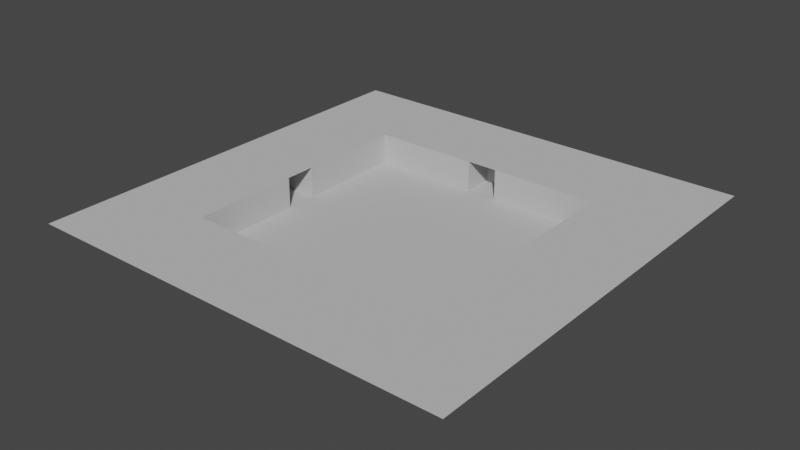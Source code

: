 # Source: Map1.blend  (saved by Blender 2.93.20; exported with 4.5.12 LTS)
import bpy
from mathutils import Matrix  # noqa: F401  (used for matrix-valued properties, if any)

bpy.ops.wm.read_factory_settings(use_empty=True)
scene = bpy.context.scene
scene.name = 'Scene'

# ---- collections
col_collection = bpy.data.collections.new('Collection'); scene.collection.children.link(col_collection)

# ---- materials (node trees are filled in below, after node groups)
mat_material = bpy.data.materials.new('Material')
mat_material.use_transparent_shadow = False
mat_material.diffuse_color = (0.5457, 0.5457, 0.5457, 1.0)
mat_material.roughness = 1.0

# ---- material node trees

# ---- world
world_world = bpy.data.worlds.new('World'); scene.world = world_world
world_world.use_nodes = True; world_world.node_tree.nodes.clear()
_N = world_world.node_tree.nodes; _L = world_world.node_tree.links
n0 = _N.new('ShaderNodeOutputWorld'); n0.name = 'World Output'; n0.location = (300, 300)
n1 = _N.new('ShaderNodeBackground'); n1.name = 'Background'; n1.location = (10, 300)
n1.inputs[0].default_value = (0.05088, 0.05088, 0.05088, 1.0)
_L.new(n1.outputs[0], n0.inputs[0])
n0.is_active_output = True
world_world.color = (0.05088, 0.05088, 0.05088)
world_world.use_sun_shadow = False
world_world.sun_shadow_jitter_overblur = 0.0

# ---- meshes
me_plane = bpy.data.meshes.new('Plane')
me_plane.from_pydata([(-40.0, -40.0, 0.0), (40.0, -40.0, 0.0), (-40.0, 40.0, 0.0), (40.0, 40.0, 0.0), (-40.0, 40.0, 10.0), (-40.0, -40.0, 10.0), (40.0, -40.0, 10.0), (40.0, 40.0, 10.0), (-5.0, -40.0, 0.0), (-5.0, 40.0, 0.0), (-40.0, -5.0, 0.0), (40.0, -5.0, 0.0), (5.0, -40.0, 0.0), (5.0, 40.0, 0.0), (5.0, 40.0, 10.0), (40.0, 5.0, 0.0), (-40.0, 5.0, 0.0), (-5.0, 40.0, 10.0), (40.0, -5.0, 10.0), (40.0, 5.0, 10.0), (-5.0, -40.0, 10.0), (5.0, -40.0, 10.0), (-40.0, -5.0, 10.0), (-40.0, 5.0, 10.0)], [], [(15, 19, 7, 3), (10, 22, 5, 0), (9, 17, 4, 2), (12, 21, 6, 1), (0, 5, 20, 8), (1, 6, 18, 11), (3, 7, 14, 13), (2, 4, 23, 16), (13, 9, 2, 16, 10, 0, 8, 12, 1, 11, 15, 3)])
_uv = me_plane.uv_layers.new(name='UVMap')
_uv.uv.foreach_set('vector', [1.0, 0.75, 1.0, 0.75, 1.0, 1.0, 1.0, 1.0, 0.0, 0.5, 0.0, 0.5, 0.0, 0.0, 0.0, 0.0, 0.5, 1.0, 0.5, 1.0, 0.0, 1.0, 0.0, 1.0, 0.75, 0.0, 0.75, 0.0, 1.0, 0.0, 1.0, 0.0, 0.0, 0.0, 0.0, 0.0, 0.5, 0.0, 0.5, 0.0, 1.0, 0.0, 1.0, 0.0, 1.0, 0.5, 1.0, 0.5, 1.0, 1.0, 1.0, 1.0, 0.75, 1.0, 0.75, 1.0, 0.0, 1.0, 0.0, 1.0, 0.0, 0.75, 0.0, 0.75, 0.75, 1.0, 0.5, 1.0, 0.0, 1.0, 0.0, 0.75, 0.0, 0.5, 0.0, 0.0, 0.5, 0.0, 0.75, 0.0, 1.0, 0.0, 1.0, 0.5, 1.0, 0.75, 1.0, 1.0])
me_plane.materials.append(mat_material)
me_plane.use_remesh_fix_poles = True
me_plane.use_remesh_preserve_attributes = False
me_plane.update()
me_plane.normals_split_custom_set([tuple(v) for v in zip(*[iter([-1.0, 0.0, 0.0, -1.0, 0.0, 0.0, -1.0, 0.0, 0.0, -1.0, 0.0, 0.0, 1.0, 0.0, 0.0, 1.0, 0.0, 0.0, 1.0, 0.0, 0.0, 1.0, 0.0, 0.0, 0.0, -1.0, 0.0, 0.0, -1.0, 0.0, 0.0, -1.0, 0.0, 0.0, -1.0, 0.0, 0.0, 1.0, 0.0, 0.0, 1.0, 0.0, 0.0, 1.0, 0.0, 0.0, 1.0, 0.0, 0.0, 1.0, 0.0, 0.0, 1.0, 0.0, 0.0, 1.0, 0.0, 0.0, 1.0, 0.0, -1.0, 0.0, 0.0, -1.0, 0.0, 0.0, -1.0, 0.0, 0.0, -1.0, 0.0, 0.0, 0.0, -1.0, 0.0, 0.0, -1.0, 0.0, 0.0, -1.0, 0.0, 0.0, -1.0, 0.0, 1.0, 0.0, 0.0, 1.0, 0.0, 0.0, 1.0, 0.0, 0.0, 1.0, 0.0, 0.0, 0.0, 0.0, 1.0, 0.0, 0.0, 1.0, 0.0, 0.0, 1.0, 0.0, 0.0, 1.0, 0.0, 0.0, 1.0, 0.0, 0.0, 1.0, 0.0, 0.0, 1.0, 0.0, 0.0, 1.0, 0.0, 0.0, 1.0, 0.0, 0.0, 1.0, 0.0, 0.0, 1.0, 0.0, 0.0, 1.0])] * 3)])
me_plane_001 = bpy.data.meshes.new('Plane.001')
me_plane_001.from_pydata([(-5.0, -40.0, 0.0), (-5.0, 40.0, 0.0), (-5.0, -40.0, 10.0), (-5.0, 40.0, 10.0), (-40.0, -5.0, 0.0), (40.0, -5.0, 0.0), (-40.0, -5.0, 10.0), (40.0, -5.0, 10.0), (5.0, -40.0, 0.0), (5.0, -40.0, 10.0), (5.0, 40.0, 0.0), (5.0, 40.0, 10.0), (40.0, 5.0, 0.0), (40.0, 5.0, 10.0), (-40.0, 5.0, 0.0), (-40.0, 5.0, 10.0), (-50.0, 5.0, 0.0), (-50.0, -5.0, 0.0), (-50.0, 5.0, 10.0), (-50.0, -5.0, 10.0), (5.0, 50.0, 0.0), (-5.0, 50.0, 0.0), (5.0, 50.0, 10.0), (-5.0, 50.0, 10.0), (50.0, -5.0, 0.0), (50.0, -5.0, 10.0), (50.0, 5.0, 0.0), (50.0, 5.0, 10.0), (-5.0, -50.0, 0.0), (-5.0, -50.0, 10.0), (5.0, -50.0, 0.0), (5.0, -50.0, 10.0), (-40.0, -40.0, 10.0), (40.0, -40.0, 10.0), (-40.0, 40.0, 10.0), (40.0, 40.0, 10.0), (-70.0, 70.0, 10.0), (70.0, 70.0, 10.0), (-70.0, -70.0, 10.0), (70.0, -70.0, 10.0)], [], [(1, 21, 23, 3), (15, 18, 16, 14), (0, 28, 30, 8), (16, 18, 19, 17), (4, 17, 19, 6), (14, 16, 17, 4), (20, 22, 23, 21), (10, 20, 21, 1), (11, 22, 20, 10), (24, 25, 27, 26), (12, 26, 27, 13), (5, 24, 26, 12), (7, 25, 24, 5), (28, 29, 31, 30), (8, 30, 31, 9), (2, 29, 28, 0), (34, 35, 37, 36), (33, 32, 38, 39), (32, 34, 36, 38), (35, 33, 39, 37)])
_uv = me_plane_001.uv_layers.new(name='UVMap')
_uv.uv.foreach_set('vector', [0.5, 1.0, 0.5, 1.0, 0.5, 1.0, 0.5, 1.0, 0.0, 0.75, 0.0, 0.75, 0.0, 0.75, 0.0, 0.75, 0.5, 0.0, 0.5, 0.0, 0.75, 0.0, 0.75, 0.0, 0.0, 0.75, 0.0, 0.75, 0.0, 0.5, 0.0, 0.5, 0.0, 0.5, 0.0, 0.5, 0.0, 0.5, 0.0, 0.5, 0.0, 0.75, 0.0, 0.75, 0.0, 0.5, 0.0, 0.5, 0.75, 1.0, 0.75, 1.0, 0.5, 1.0, 0.5, 1.0, 0.75, 1.0, 0.75, 1.0, 0.5, 1.0, 0.5, 1.0, 0.75, 1.0, 0.75, 1.0, 0.75, 1.0, 0.75, 1.0, 1.0, 0.5, 1.0, 0.5, 1.0, 0.75, 1.0, 0.75, 1.0, 0.75, 1.0, 0.75, 1.0, 0.75, 1.0, 0.75, 1.0, 0.5, 1.0, 0.5, 1.0, 0.75, 1.0, 0.75, 1.0, 0.5, 1.0, 0.5, 1.0, 0.5, 1.0, 0.5, 0.5, 0.0, 0.5, 0.0, 0.75, 0.0, 0.75, 0.0, 0.75, 0.0, 0.75, 0.0, 0.75, 0.0, 0.75, 0.0, 0.5, 0.0, 0.5, 0.0, 0.5, 0.0, 0.5, 0.0, 0.0, 1.0, 1.0, 1.0, 1.0, 1.0, 0.0, 1.0, 1.0, 0.0, 0.0, 0.0, 0.0, 0.0, 1.0, 0.0, 0.0, 0.0, 0.0, 1.0, 0.0, 1.0, 0.0, 0.0, 1.0, 1.0, 1.0, 0.0, 1.0, 0.0, 1.0, 1.0])
me_plane_001.materials.append(mat_material)
me_plane_001.use_remesh_fix_poles = True
me_plane_001.use_remesh_preserve_attributes = False
me_plane_001.update()
me_plane_001.normals_split_custom_set([tuple(v) for v in zip(*[iter([1.0, 0.0, 0.0, 1.0, 0.0, 0.0, 1.0, 0.0, 0.0, 1.0, 0.0, 0.0, 0.0, -1.0, 0.0, 0.0, -1.0, 0.0, 0.0, -1.0, 0.0, 0.0, -1.0, 0.0, 0.0, 0.0, 1.0, 0.0, 0.0, 1.0, 0.0, 0.0, 1.0, 0.0, 0.0, 1.0, 1.0, 0.0, 0.0, 1.0, 0.0, 0.0, 1.0, 0.0, 0.0, 1.0, 0.0, 0.0, 0.0, 1.0, 0.0, 0.0, 1.0, 0.0, 0.0, 1.0, 0.0, 0.0, 1.0, 0.0, 0.0, 0.0, 1.0, 0.0, 0.0, 1.0, 0.0, 0.0, 1.0, 0.0, 0.0, 1.0, 0.0, -1.0, 0.0, 0.0, -1.0, 0.0, 0.0, -1.0, 0.0, 0.0, -1.0, 0.0, 0.0, 0.0, 1.0, 0.0, 0.0, 1.0, 0.0, 0.0, 1.0, 0.0, 0.0, 1.0, -1.0, 0.0, 0.0, -1.0, 0.0, 0.0, -1.0, 0.0, 0.0, -1.0, 0.0, 0.0, -1.0, 0.0, 0.0, -1.0, 0.0, 0.0, -1.0, 0.0, 0.0, -1.0, 0.0, 0.0, 0.0, -1.0, 0.0, 0.0, -1.0, 0.0, 0.0, -1.0, 0.0, 0.0, -1.0, 0.0, 0.0, 0.0, 1.0, 0.0, 0.0, 1.0, 0.0, 0.0, 1.0, 0.0, 0.0, 1.0, 0.0, 1.0, 0.0, 0.0, 1.0, 0.0, 0.0, 1.0, 0.0, 0.0, 1.0, 0.0, 0.0, 1.0, 0.0, 0.0, 1.0, 0.0, 0.0, 1.0, 0.0, 0.0, 1.0, 0.0, -1.0, 0.0, 0.0, -1.0, 0.0, 0.0, -1.0, 0.0, 0.0, -1.0, 0.0, 0.0, 1.0, 0.0, 0.0, 1.0, 0.0, 0.0, 1.0, 0.0, 0.0, 1.0, 0.0, 0.0, 0.0, 0.0, 1.0, 0.0, 0.0, 1.0, 0.0, 0.0, 1.0, 0.0, 0.0, 1.0, 0.0, 0.0, 1.0, 0.0, 0.0, 1.0, 0.0, 0.0, 1.0, 0.0, 0.0, 1.0, 0.0, 0.0, 1.0, 0.0, 0.0, 1.0, 0.0, 0.0, 1.0, 0.0, 0.0, 1.0, 0.0, 0.0, 1.0, 0.0, 0.0, 1.0, 0.0, 0.0, 1.0, 0.0, 0.0, 1.0])] * 3)])

# ---- objects
ob_map = bpy.data.objects.new('Map', me_plane)
ob_background = bpy.data.objects.new('Background', me_plane_001)

# ---- transforms, parenting, visibility, modifiers, constraints
ob_map.location = (0.0, 0.0, 0.0)
ob_background.location = (0.0, 0.0, 0.0)

# ---- collection membership
col_collection.objects.link(ob_map)
col_collection.objects.link(ob_background)

# ---- scene / render settings (as saved in the file)
scene.frame_start = 1; scene.frame_end = 250; scene.frame_set(3)
scene.render.engine = 'BLENDER_EEVEE_NEXT'
scene.cycles.use_denoising = False
scene.cycles.samples = 128
scene.cycles.sampling_pattern = 'TABULATED_SOBOL'
scene.cycles.use_adaptive_sampling = False
scene.cycles.use_light_tree = False
scene.view_settings.view_transform = 'Filmic'
bpy.context.view_layer.update()

# ---- added for rendering (the .blend has no active camera and no usable light): camera, sun
cam_auto = bpy.data.cameras.new('AutoCamera')
cam_auto.lens = 50.0
cam_auto.sensor_width = 36.0
cam_auto.clip_end = 3218.98
ob_auto_camera = bpy.data.objects.new('AutoCamera', cam_auto)
scene.collection.objects.link(ob_auto_camera)
ob_auto_camera.location = (183.419, -220.102, 151.735)
ob_auto_camera.rotation_euler = (1.09748, -7.21219e-08, 0.694738)
scene.camera = ob_auto_camera
light_auto_sun = bpy.data.lights.new('AutoSun', 'SUN')
light_auto_sun.energy = 3.0
light_auto_sun.angle = 0.0523599
ob_auto_sun = bpy.data.objects.new('AutoSun', light_auto_sun)
scene.collection.objects.link(ob_auto_sun)
ob_auto_sun.rotation_euler = (0.872665, 0.174533, 0.523599)
bpy.context.view_layer.update()

